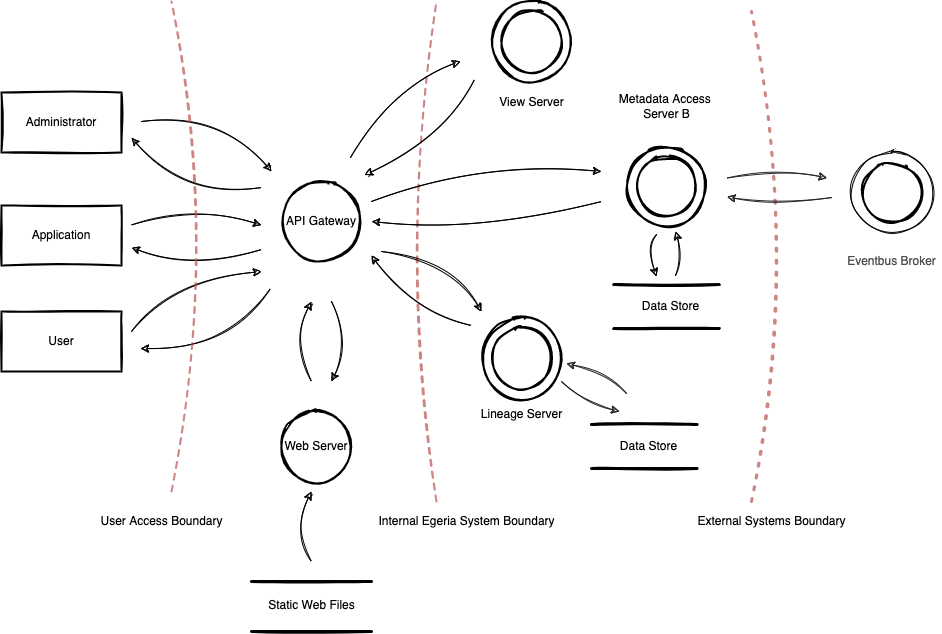

The diagram above was exported from draw.io. Its source (the exported page's mxGraphModel, read from the mxfile embedded in the PNG):
<mxGraphModel dx="1234" dy="802" grid="1" gridSize="10" guides="1" tooltips="1" connect="1" arrows="1" fold="1" page="1" pageScale="1" pageWidth="1169" pageHeight="827" math="0" shadow="0">
  <root>
    <mxCell id="Vxn2zyltUSeNijdpHsbW-0" />
    <mxCell id="Vxn2zyltUSeNijdpHsbW-1" parent="Vxn2zyltUSeNijdpHsbW-0" />
    <mxCell id="Vxn2zyltUSeNijdpHsbW-2" value="Web Server" style="ellipse;whiteSpace=wrap;html=1;aspect=fixed;fillColor=none;sketch=1;strokeWidth=2;" vertex="1" parent="Vxn2zyltUSeNijdpHsbW-1">
      <mxGeometry x="360" y="520" width="70" height="70" as="geometry" />
    </mxCell>
    <mxCell id="Vxn2zyltUSeNijdpHsbW-3" value="User" style="rounded=0;whiteSpace=wrap;html=1;fillColor=none;sketch=1;strokeWidth=2;" vertex="1" parent="Vxn2zyltUSeNijdpHsbW-1">
      <mxGeometry x="80" y="420" width="120" height="60" as="geometry" />
    </mxCell>
    <mxCell id="Vxn2zyltUSeNijdpHsbW-7" value="Administrator" style="rounded=0;whiteSpace=wrap;html=1;fillColor=none;sketch=1;strokeWidth=2;" vertex="1" parent="Vxn2zyltUSeNijdpHsbW-1">
      <mxGeometry x="80" y="201" width="120" height="60" as="geometry" />
    </mxCell>
    <mxCell id="Vxn2zyltUSeNijdpHsbW-9" value="Application" style="rounded=0;whiteSpace=wrap;html=1;fillColor=none;sketch=1;strokeWidth=2;" vertex="1" parent="Vxn2zyltUSeNijdpHsbW-1">
      <mxGeometry x="80" y="314" width="120" height="60" as="geometry" />
    </mxCell>
    <mxCell id="Vxn2zyltUSeNijdpHsbW-10" value="" style="group" vertex="1" connectable="0" parent="Vxn2zyltUSeNijdpHsbW-1">
      <mxGeometry x="560" y="427" width="80" height="80" as="geometry" />
    </mxCell>
    <mxCell id="Vxn2zyltUSeNijdpHsbW-11" value="" style="ellipse;whiteSpace=wrap;html=1;aspect=fixed;fillColor=none;sketch=1;strokeWidth=2;" vertex="1" parent="Vxn2zyltUSeNijdpHsbW-10">
      <mxGeometry width="80" height="80" as="geometry" />
    </mxCell>
    <mxCell id="Vxn2zyltUSeNijdpHsbW-12" value="" style="ellipse;whiteSpace=wrap;html=1;aspect=fixed;fillColor=none;sketch=1;strokeWidth=2;" vertex="1" parent="Vxn2zyltUSeNijdpHsbW-10">
      <mxGeometry x="10" y="10" width="60" height="60" as="geometry" />
    </mxCell>
    <mxCell id="Vxn2zyltUSeNijdpHsbW-13" value="Lineage Server" style="text;html=1;align=center;verticalAlign=middle;resizable=0;points=[];autosize=1;strokeColor=none;fillColor=none;" vertex="1" parent="Vxn2zyltUSeNijdpHsbW-1">
      <mxGeometry x="550" y="513" width="100" height="20" as="geometry" />
    </mxCell>
    <mxCell id="Vxn2zyltUSeNijdpHsbW-14" value="" style="group" vertex="1" connectable="0" parent="Vxn2zyltUSeNijdpHsbW-1">
      <mxGeometry x="670" y="533" width="105.6" height="44" as="geometry" />
    </mxCell>
    <mxCell id="Vxn2zyltUSeNijdpHsbW-15" value="" style="endArrow=none;html=1;rounded=0;strokeWidth=3;sketch=1;" edge="1" parent="Vxn2zyltUSeNijdpHsbW-14">
      <mxGeometry width="50" height="50" relative="1" as="geometry">
        <mxPoint as="sourcePoint" />
        <mxPoint x="105.6" as="targetPoint" />
      </mxGeometry>
    </mxCell>
    <mxCell id="Vxn2zyltUSeNijdpHsbW-16" value="" style="endArrow=none;html=1;rounded=0;strokeWidth=3;sketch=1;" edge="1" parent="Vxn2zyltUSeNijdpHsbW-14">
      <mxGeometry width="50" height="50" relative="1" as="geometry">
        <mxPoint y="44" as="sourcePoint" />
        <mxPoint x="105.6" y="44" as="targetPoint" />
      </mxGeometry>
    </mxCell>
    <mxCell id="Vxn2zyltUSeNijdpHsbW-17" value="Data Store" style="text;html=1;align=center;verticalAlign=middle;resizable=0;points=[];autosize=1;strokeColor=none;fillColor=none;sketch=1;" vertex="1" parent="Vxn2zyltUSeNijdpHsbW-14">
      <mxGeometry x="22" y="11.88" width="70" height="20" as="geometry" />
    </mxCell>
    <mxCell id="Vxn2zyltUSeNijdpHsbW-18" value="" style="group" vertex="1" connectable="0" parent="Vxn2zyltUSeNijdpHsbW-1">
      <mxGeometry x="330" y="690" width="120" height="50" as="geometry" />
    </mxCell>
    <mxCell id="Vxn2zyltUSeNijdpHsbW-19" value="" style="endArrow=none;html=1;rounded=0;strokeWidth=3;sketch=1;" edge="1" parent="Vxn2zyltUSeNijdpHsbW-18">
      <mxGeometry width="50" height="50" relative="1" as="geometry">
        <mxPoint as="sourcePoint" />
        <mxPoint x="120" as="targetPoint" />
      </mxGeometry>
    </mxCell>
    <mxCell id="Vxn2zyltUSeNijdpHsbW-20" value="" style="endArrow=none;html=1;rounded=0;strokeWidth=3;sketch=1;" edge="1" parent="Vxn2zyltUSeNijdpHsbW-18">
      <mxGeometry width="50" height="50" relative="1" as="geometry">
        <mxPoint y="50" as="sourcePoint" />
        <mxPoint x="120" y="50" as="targetPoint" />
      </mxGeometry>
    </mxCell>
    <mxCell id="Vxn2zyltUSeNijdpHsbW-21" value="Static Web Files" style="text;html=1;align=center;verticalAlign=middle;resizable=0;points=[];autosize=1;strokeColor=none;fillColor=none;sketch=1;" vertex="1" parent="Vxn2zyltUSeNijdpHsbW-18">
      <mxGeometry x="10" y="13.5" width="100" height="20" as="geometry" />
    </mxCell>
    <mxCell id="Vxn2zyltUSeNijdpHsbW-22" value="API Gateway" style="ellipse;whiteSpace=wrap;html=1;aspect=fixed;fillColor=none;sketch=1;strokeWidth=2;" vertex="1" parent="Vxn2zyltUSeNijdpHsbW-1">
      <mxGeometry x="360" y="290" width="80" height="80" as="geometry" />
    </mxCell>
    <mxCell id="Vxn2zyltUSeNijdpHsbW-23" value="" style="endArrow=classic;html=1;rounded=0;curved=1;sketch=1;" edge="1" parent="Vxn2zyltUSeNijdpHsbW-1">
      <mxGeometry width="50" height="50" relative="1" as="geometry">
        <mxPoint x="220" y="230" as="sourcePoint" />
        <mxPoint x="350" y="280" as="targetPoint" />
        <Array as="points">
          <mxPoint x="300" y="220" />
        </Array>
      </mxGeometry>
    </mxCell>
    <mxCell id="Vxn2zyltUSeNijdpHsbW-24" value="" style="endArrow=classic;html=1;rounded=0;curved=1;sketch=1;" edge="1" parent="Vxn2zyltUSeNijdpHsbW-1">
      <mxGeometry width="50" height="50" relative="1" as="geometry">
        <mxPoint x="340" y="296" as="sourcePoint" />
        <mxPoint x="210" y="246" as="targetPoint" />
        <Array as="points">
          <mxPoint x="260" y="306" />
        </Array>
      </mxGeometry>
    </mxCell>
    <mxCell id="Vxn2zyltUSeNijdpHsbW-25" value="" style="endArrow=classic;html=1;rounded=0;curved=1;sketch=1;" edge="1" parent="Vxn2zyltUSeNijdpHsbW-1">
      <mxGeometry width="50" height="50" relative="1" as="geometry">
        <mxPoint x="210" y="333.5" as="sourcePoint" />
        <mxPoint x="340" y="333.5" as="targetPoint" />
        <Array as="points">
          <mxPoint x="270" y="314" />
        </Array>
      </mxGeometry>
    </mxCell>
    <mxCell id="Vxn2zyltUSeNijdpHsbW-26" value="" style="endArrow=classic;html=1;rounded=0;curved=1;sketch=1;" edge="1" parent="Vxn2zyltUSeNijdpHsbW-1">
      <mxGeometry width="50" height="50" relative="1" as="geometry">
        <mxPoint x="340" y="358" as="sourcePoint" />
        <mxPoint x="210" y="356" as="targetPoint" />
        <Array as="points">
          <mxPoint x="270" y="378" />
        </Array>
      </mxGeometry>
    </mxCell>
    <mxCell id="Vxn2zyltUSeNijdpHsbW-27" value="" style="endArrow=classic;html=1;rounded=0;curved=1;sketch=1;" edge="1" parent="Vxn2zyltUSeNijdpHsbW-1">
      <mxGeometry width="50" height="50" relative="1" as="geometry">
        <mxPoint x="390" y="670" as="sourcePoint" />
        <mxPoint x="390" y="600" as="targetPoint" />
        <Array as="points">
          <mxPoint x="370" y="640" />
        </Array>
      </mxGeometry>
    </mxCell>
    <mxCell id="Vxn2zyltUSeNijdpHsbW-28" value="" style="endArrow=classic;html=1;rounded=0;curved=1;sketch=1;" edge="1" parent="Vxn2zyltUSeNijdpHsbW-1">
      <mxGeometry width="50" height="50" relative="1" as="geometry">
        <mxPoint x="210" y="440" as="sourcePoint" />
        <mxPoint x="340" y="380" as="targetPoint" />
        <Array as="points">
          <mxPoint x="250" y="390" />
        </Array>
      </mxGeometry>
    </mxCell>
    <mxCell id="Vxn2zyltUSeNijdpHsbW-29" value="" style="endArrow=classic;html=1;rounded=0;curved=1;sketch=1;" edge="1" parent="Vxn2zyltUSeNijdpHsbW-1">
      <mxGeometry width="50" height="50" relative="1" as="geometry">
        <mxPoint x="349" y="397" as="sourcePoint" />
        <mxPoint x="219" y="457" as="targetPoint" />
        <Array as="points">
          <mxPoint x="309" y="457" />
        </Array>
      </mxGeometry>
    </mxCell>
    <mxCell id="Vxn2zyltUSeNijdpHsbW-30" value="" style="endArrow=classic;html=1;rounded=0;curved=1;sketch=1;" edge="1" parent="Vxn2zyltUSeNijdpHsbW-1">
      <mxGeometry width="50" height="50" relative="1" as="geometry">
        <mxPoint x="390" y="490" as="sourcePoint" />
        <mxPoint x="390" y="410" as="targetPoint" />
        <Array as="points">
          <mxPoint x="370" y="450" />
        </Array>
      </mxGeometry>
    </mxCell>
    <mxCell id="Vxn2zyltUSeNijdpHsbW-31" value="" style="endArrow=classic;html=1;rounded=0;curved=1;sketch=1;" edge="1" parent="Vxn2zyltUSeNijdpHsbW-1">
      <mxGeometry width="50" height="50" relative="1" as="geometry">
        <mxPoint x="410" y="410" as="sourcePoint" />
        <mxPoint x="410" y="490" as="targetPoint" />
        <Array as="points">
          <mxPoint x="430" y="450" />
        </Array>
      </mxGeometry>
    </mxCell>
    <mxCell id="Vxn2zyltUSeNijdpHsbW-32" value="" style="endArrow=none;dashed=1;html=1;strokeWidth=2;rounded=0;sketch=1;curved=1;fillColor=#f8cecc;strokeColor=#b85450;opacity=70;" edge="1" parent="Vxn2zyltUSeNijdpHsbW-1">
      <mxGeometry width="50" height="50" relative="1" as="geometry">
        <mxPoint x="250" y="600" as="sourcePoint" />
        <mxPoint x="250" y="110" as="targetPoint" />
        <Array as="points">
          <mxPoint x="300" y="360" />
        </Array>
      </mxGeometry>
    </mxCell>
    <mxCell id="Vxn2zyltUSeNijdpHsbW-33" value="" style="endArrow=none;html=1;strokeWidth=2;rounded=0;sketch=1;opacity=70;curved=1;strokeColor=#b85450;fillColor=#f8cecc;dashed=1;" edge="1" parent="Vxn2zyltUSeNijdpHsbW-1">
      <mxGeometry width="50" height="50" relative="1" as="geometry">
        <mxPoint x="515" y="610" as="sourcePoint" />
        <mxPoint x="515" y="110" as="targetPoint" />
        <Array as="points">
          <mxPoint x="475" y="360" />
        </Array>
      </mxGeometry>
    </mxCell>
    <mxCell id="Vxn2zyltUSeNijdpHsbW-34" value="" style="endArrow=none;dashed=1;html=1;dashPattern=1 3;strokeWidth=3;rounded=0;sketch=1;opacity=70;curved=1;fillColor=#f8cecc;strokeColor=#b85450;" edge="1" parent="Vxn2zyltUSeNijdpHsbW-1">
      <mxGeometry width="50" height="50" relative="1" as="geometry">
        <mxPoint x="830" y="610" as="sourcePoint" />
        <mxPoint x="830" y="120" as="targetPoint" />
        <Array as="points">
          <mxPoint x="880" y="370" />
        </Array>
      </mxGeometry>
    </mxCell>
    <mxCell id="Vxn2zyltUSeNijdpHsbW-35" value="" style="endArrow=classic;html=1;rounded=0;sketch=1;strokeWidth=1;curved=1;" edge="1" parent="Vxn2zyltUSeNijdpHsbW-1">
      <mxGeometry width="50" height="50" relative="1" as="geometry">
        <mxPoint x="450" y="310" as="sourcePoint" />
        <mxPoint x="680" y="280" as="targetPoint" />
        <Array as="points">
          <mxPoint x="560" y="270" />
        </Array>
      </mxGeometry>
    </mxCell>
    <mxCell id="Vxn2zyltUSeNijdpHsbW-36" value="" style="endArrow=classic;html=1;rounded=0;sketch=1;strokeWidth=1;curved=1;" edge="1" parent="Vxn2zyltUSeNijdpHsbW-1">
      <mxGeometry width="50" height="50" relative="1" as="geometry">
        <mxPoint x="680" y="310" as="sourcePoint" />
        <mxPoint x="450" y="330" as="targetPoint" />
        <Array as="points">
          <mxPoint x="560" y="340" />
        </Array>
      </mxGeometry>
    </mxCell>
    <mxCell id="Vxn2zyltUSeNijdpHsbW-37" value="" style="endArrow=classic;html=1;rounded=0;sketch=1;strokeWidth=1;curved=1;" edge="1" parent="Vxn2zyltUSeNijdpHsbW-1">
      <mxGeometry width="50" height="50" relative="1" as="geometry">
        <mxPoint x="460" y="360" as="sourcePoint" />
        <mxPoint x="560" y="420" as="targetPoint" />
        <Array as="points">
          <mxPoint x="530" y="370" />
        </Array>
      </mxGeometry>
    </mxCell>
    <mxCell id="Vxn2zyltUSeNijdpHsbW-38" value="" style="endArrow=classic;html=1;rounded=0;sketch=1;strokeWidth=1;curved=1;" edge="1" parent="Vxn2zyltUSeNijdpHsbW-1">
      <mxGeometry width="50" height="50" relative="1" as="geometry">
        <mxPoint x="550" y="434" as="sourcePoint" />
        <mxPoint x="450" y="364" as="targetPoint" />
        <Array as="points">
          <mxPoint x="490" y="420" />
        </Array>
      </mxGeometry>
    </mxCell>
    <mxCell id="Vxn2zyltUSeNijdpHsbW-39" value="View Server" style="text;html=1;align=center;verticalAlign=middle;resizable=0;points=[];autosize=1;strokeColor=none;fillColor=none;" vertex="1" parent="Vxn2zyltUSeNijdpHsbW-1">
      <mxGeometry x="570" y="201" width="80" height="20" as="geometry" />
    </mxCell>
    <mxCell id="Vxn2zyltUSeNijdpHsbW-40" value="" style="endArrow=classic;html=1;rounded=0;sketch=1;strokeWidth=1;curved=1;" edge="1" parent="Vxn2zyltUSeNijdpHsbW-1">
      <mxGeometry width="50" height="50" relative="1" as="geometry">
        <mxPoint x="429" y="266" as="sourcePoint" />
        <mxPoint x="539" y="170" as="targetPoint" />
        <Array as="points">
          <mxPoint x="474" y="191" />
        </Array>
      </mxGeometry>
    </mxCell>
    <mxCell id="Vxn2zyltUSeNijdpHsbW-41" value="" style="endArrow=classic;html=1;rounded=0;sketch=1;strokeWidth=1;curved=1;" edge="1" parent="Vxn2zyltUSeNijdpHsbW-1">
      <mxGeometry width="50" height="50" relative="1" as="geometry">
        <mxPoint x="553" y="188" as="sourcePoint" />
        <mxPoint x="443" y="283.5" as="targetPoint" />
        <Array as="points">
          <mxPoint x="523" y="247.5" />
        </Array>
      </mxGeometry>
    </mxCell>
    <mxCell id="Vxn2zyltUSeNijdpHsbW-42" value="" style="group" vertex="1" connectable="0" parent="Vxn2zyltUSeNijdpHsbW-1">
      <mxGeometry x="570" y="110" width="80" height="80" as="geometry" />
    </mxCell>
    <mxCell id="Vxn2zyltUSeNijdpHsbW-43" value="" style="ellipse;whiteSpace=wrap;html=1;aspect=fixed;fillColor=none;sketch=1;strokeWidth=2;" vertex="1" parent="Vxn2zyltUSeNijdpHsbW-42">
      <mxGeometry width="80" height="80" as="geometry" />
    </mxCell>
    <mxCell id="Vxn2zyltUSeNijdpHsbW-44" value="" style="ellipse;whiteSpace=wrap;html=1;aspect=fixed;fillColor=none;sketch=1;strokeWidth=2;" vertex="1" parent="Vxn2zyltUSeNijdpHsbW-42">
      <mxGeometry x="10" y="10" width="60" height="60" as="geometry" />
    </mxCell>
    <mxCell id="Vxn2zyltUSeNijdpHsbW-45" value="User Access Boundary" style="text;html=1;align=center;verticalAlign=middle;resizable=0;points=[];autosize=1;strokeColor=none;fillColor=none;" vertex="1" parent="Vxn2zyltUSeNijdpHsbW-1">
      <mxGeometry x="170" y="620" width="140" height="20" as="geometry" />
    </mxCell>
    <mxCell id="Vxn2zyltUSeNijdpHsbW-46" value="Internal Egeria System Boundary" style="text;html=1;align=center;verticalAlign=middle;resizable=0;points=[];autosize=1;strokeColor=none;fillColor=none;" vertex="1" parent="Vxn2zyltUSeNijdpHsbW-1">
      <mxGeometry x="450" y="620" width="190" height="20" as="geometry" />
    </mxCell>
    <mxCell id="Vxn2zyltUSeNijdpHsbW-47" value="External Systems Boundary" style="text;html=1;align=center;verticalAlign=middle;resizable=0;points=[];autosize=1;strokeColor=none;fillColor=none;" vertex="1" parent="Vxn2zyltUSeNijdpHsbW-1">
      <mxGeometry x="770" y="620" width="160" height="20" as="geometry" />
    </mxCell>
    <mxCell id="Vxn2zyltUSeNijdpHsbW-48" value="" style="group" vertex="1" connectable="0" parent="Vxn2zyltUSeNijdpHsbW-1">
      <mxGeometry x="692.2" y="393" width="105.6" height="44" as="geometry" />
    </mxCell>
    <mxCell id="Vxn2zyltUSeNijdpHsbW-49" value="" style="endArrow=none;html=1;rounded=0;strokeWidth=3;sketch=1;" edge="1" parent="Vxn2zyltUSeNijdpHsbW-48">
      <mxGeometry width="50" height="50" relative="1" as="geometry">
        <mxPoint as="sourcePoint" />
        <mxPoint x="105.6" as="targetPoint" />
      </mxGeometry>
    </mxCell>
    <mxCell id="Vxn2zyltUSeNijdpHsbW-50" value="" style="endArrow=none;html=1;rounded=0;strokeWidth=3;sketch=1;" edge="1" parent="Vxn2zyltUSeNijdpHsbW-48">
      <mxGeometry width="50" height="50" relative="1" as="geometry">
        <mxPoint y="44" as="sourcePoint" />
        <mxPoint x="105.6" y="44" as="targetPoint" />
      </mxGeometry>
    </mxCell>
    <mxCell id="Vxn2zyltUSeNijdpHsbW-51" value="Data Store" style="text;html=1;align=center;verticalAlign=middle;resizable=0;points=[];autosize=1;strokeColor=none;fillColor=none;sketch=1;" vertex="1" parent="Vxn2zyltUSeNijdpHsbW-48">
      <mxGeometry x="22" y="11.88" width="70" height="20" as="geometry" />
    </mxCell>
    <mxCell id="Vxn2zyltUSeNijdpHsbW-52" value="" style="group" vertex="1" connectable="0" parent="Vxn2zyltUSeNijdpHsbW-1">
      <mxGeometry x="705" y="255" width="80" height="80" as="geometry" />
    </mxCell>
    <mxCell id="Vxn2zyltUSeNijdpHsbW-53" value="" style="ellipse;whiteSpace=wrap;html=1;aspect=fixed;fillColor=none;sketch=1;strokeWidth=2;" vertex="1" parent="Vxn2zyltUSeNijdpHsbW-52">
      <mxGeometry width="80" height="80" as="geometry" />
    </mxCell>
    <mxCell id="Vxn2zyltUSeNijdpHsbW-54" value="" style="ellipse;whiteSpace=wrap;html=1;aspect=fixed;fillColor=none;sketch=1;strokeWidth=2;" vertex="1" parent="Vxn2zyltUSeNijdpHsbW-52">
      <mxGeometry x="10" y="10" width="60" height="60" as="geometry" />
    </mxCell>
    <mxCell id="Vxn2zyltUSeNijdpHsbW-71" value="Metadata Access &lt;br&gt;Server B" style="text;html=1;align=center;verticalAlign=middle;resizable=0;points=[];autosize=1;strokeColor=none;fillColor=none;" vertex="1" parent="Vxn2zyltUSeNijdpHsbW-1">
      <mxGeometry x="690" y="200" width="110" height="30" as="geometry" />
    </mxCell>
    <mxCell id="Vxn2zyltUSeNijdpHsbW-74" value="" style="endArrow=classic;html=1;rounded=0;sketch=1;strokeWidth=1;curved=1;" edge="1" parent="Vxn2zyltUSeNijdpHsbW-1">
      <mxGeometry width="50" height="50" relative="1" as="geometry">
        <mxPoint x="754" y="384" as="sourcePoint" />
        <mxPoint x="754" y="340" as="targetPoint" />
        <Array as="points">
          <mxPoint x="762" y="365" />
        </Array>
      </mxGeometry>
    </mxCell>
    <mxCell id="Vxn2zyltUSeNijdpHsbW-75" value="" style="endArrow=classic;html=1;rounded=0;sketch=1;strokeWidth=1;curved=1;" edge="1" parent="Vxn2zyltUSeNijdpHsbW-1">
      <mxGeometry width="50" height="50" relative="1" as="geometry">
        <mxPoint x="735.2" y="343" as="sourcePoint" />
        <mxPoint x="735" y="385" as="targetPoint" />
        <Array as="points">
          <mxPoint x="725" y="355" />
        </Array>
      </mxGeometry>
    </mxCell>
    <mxCell id="Vxn2zyltUSeNijdpHsbW-76" value="" style="endArrow=classic;html=1;rounded=0;sketch=1;fontColor=#4D4D4D;strokeColor=#262626;strokeWidth=1;curved=1;" edge="1" parent="Vxn2zyltUSeNijdpHsbW-1">
      <mxGeometry width="50" height="50" relative="1" as="geometry">
        <mxPoint x="805.6" y="286.5" as="sourcePoint" />
        <mxPoint x="905.6" y="286.5" as="targetPoint" />
        <Array as="points">
          <mxPoint x="860.6" y="277" />
        </Array>
      </mxGeometry>
    </mxCell>
    <mxCell id="Vxn2zyltUSeNijdpHsbW-77" value="" style="endArrow=classic;html=1;rounded=0;sketch=1;fontColor=#4D4D4D;strokeColor=#262626;strokeWidth=1;curved=1;" edge="1" parent="Vxn2zyltUSeNijdpHsbW-1">
      <mxGeometry width="50" height="50" relative="1" as="geometry">
        <mxPoint x="910.6" y="306" as="sourcePoint" />
        <mxPoint x="805.6" y="305.5" as="targetPoint" />
        <Array as="points">
          <mxPoint x="860.6" y="315" />
        </Array>
      </mxGeometry>
    </mxCell>
    <mxCell id="f0DdI1KE10-o6DLp95Zt-0" value="" style="ellipse;whiteSpace=wrap;html=1;aspect=fixed;fontColor=#4D4D4D;sketch=1;fillColor=none;" vertex="1" parent="Vxn2zyltUSeNijdpHsbW-1">
      <mxGeometry x="931" y="261" width="80" height="80" as="geometry" />
    </mxCell>
    <mxCell id="f0DdI1KE10-o6DLp95Zt-1" value="Eventbus Broker" style="text;html=1;align=center;verticalAlign=middle;resizable=0;points=[];autosize=1;strokeColor=none;fillColor=none;fontColor=#4D4D4D;" vertex="1" parent="Vxn2zyltUSeNijdpHsbW-1">
      <mxGeometry x="920" y="360" width="100" height="20" as="geometry" />
    </mxCell>
    <mxCell id="f0DdI1KE10-o6DLp95Zt-2" value="" style="ellipse;whiteSpace=wrap;html=1;aspect=fixed;fontColor=#4D4D4D;sketch=1;fillColor=none;strokeWidth=2;" vertex="1" parent="Vxn2zyltUSeNijdpHsbW-1">
      <mxGeometry x="941" y="272" width="58" height="58" as="geometry" />
    </mxCell>
    <mxCell id="f0DdI1KE10-o6DLp95Zt-6" value="" style="endArrow=classic;html=1;rounded=0;sketch=1;fontColor=#4D4D4D;strokeColor=#262626;strokeWidth=1;curved=1;" edge="1" parent="Vxn2zyltUSeNijdpHsbW-1">
      <mxGeometry width="50" height="50" relative="1" as="geometry">
        <mxPoint x="705" y="502" as="sourcePoint" />
        <mxPoint x="645" y="472" as="targetPoint" />
        <Array as="points">
          <mxPoint x="685" y="482" />
        </Array>
      </mxGeometry>
    </mxCell>
    <mxCell id="f0DdI1KE10-o6DLp95Zt-7" value="" style="endArrow=classic;html=1;rounded=0;sketch=1;fontColor=#4D4D4D;strokeColor=#262626;strokeWidth=1;curved=1;" edge="1" parent="Vxn2zyltUSeNijdpHsbW-1">
      <mxGeometry width="50" height="50" relative="1" as="geometry">
        <mxPoint x="640" y="490" as="sourcePoint" />
        <mxPoint x="698" y="520" as="targetPoint" />
        <Array as="points">
          <mxPoint x="658" y="510" />
        </Array>
      </mxGeometry>
    </mxCell>
  </root>
</mxGraphModel>